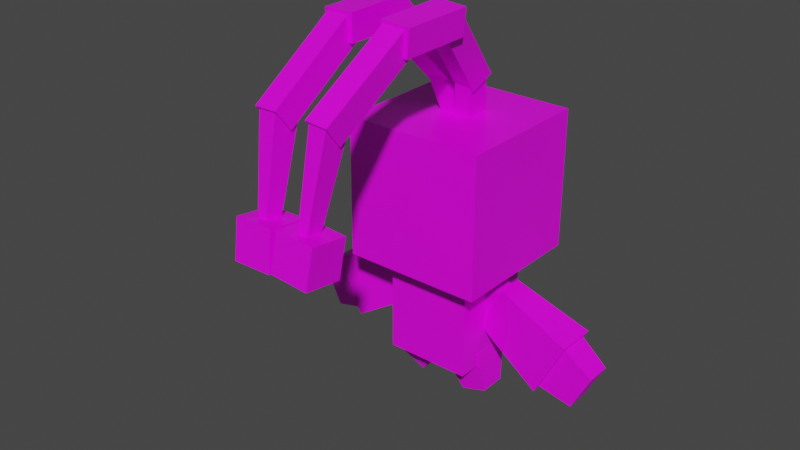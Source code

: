 # Source: manaphy.blend  (saved by Blender 2.81.16; exported with 4.5.12 LTS)
import bpy
from mathutils import Matrix  # noqa: F401  (used for matrix-valued properties, if any)

bpy.ops.wm.read_factory_settings(use_empty=True)
scene = bpy.context.scene
scene.name = 'Scene'

# ---- collections
col_collection = bpy.data.collections.new('Collection'); scene.collection.children.link(col_collection)

# ---- images (referenced by path relative to the original .blend; pixels are not part of the script)
import os
ASSET_DIR = os.environ.get("B2B_ASSET_DIR", "")  # directory of the original .blend (textures are referenced by path, not embedded)
HERE = os.path.dirname(os.path.abspath(__file__))  # packed textures are extracted next to this script under _unpacked/

def load_image(name, relpath, width, height, colorspace="sRGB"):
    """Load a texture the original file referenced (path relative to the .blend, or extracted next to this script)."""
    p = next((c for c in (os.path.join(HERE, relpath), os.path.join(ASSET_DIR, relpath)) if relpath and os.path.exists(c)), "")
    if p:
        img = bpy.data.images.load(p, check_existing=True)
        img.name = name
    else:  # same state as the original file: an image datablock whose file is absent (Cycles renders it pink)
        img = bpy.data.images.new(name, width, height)
        img.source = "FILE"
        img.filepath = "//" + (relpath or name)
    img.colorspace_settings.name = colorspace
    return img
img_manaphy_png = load_image('Manaphy.png', 'Manaphy.png', 1024, 1024, 'sRGB')
img_manaphy_eyes_png = load_image('Manaphy Eyes.png', 'manaphy_eyes.png', 1024, 1024, 'sRGB')

# ---- materials (node trees are filled in below, after node groups)
mat_manaphy = bpy.data.materials.new('Manaphy')
mat_manaphy.alpha_threshold = 0.0
mat_manaphy.use_transparent_shadow = False
mat_manaphy.line_color = (0.0, 0.0, 0.0, 1.0)
mat_manaphy_eyes = bpy.data.materials.new('Manaphy Eyes')
mat_manaphy_eyes.use_transparent_shadow = False

# ---- material node trees
mat_manaphy.use_nodes = True; mat_manaphy.node_tree.nodes.clear()
_N = mat_manaphy.node_tree.nodes; _L = mat_manaphy.node_tree.links
n0 = _N.new('ShaderNodeOutputMaterial'); n0.name = 'Material Output'; n0.location = (300, 300)
n1 = _N.new('ShaderNodeBsdfPrincipled'); n1.name = 'Principled BSDF'; n1.location = (10, 300)
n1.distribution = 'GGX'
n1.subsurface_method = 'BURLEY'
n1.inputs[2].default_value = 0.4
n1.inputs[3].default_value = 1.45
n1.inputs[27].default_value = (0.0, 0.0, 0.0, 1.0)
n1.inputs[28].default_value = 1.0
n2 = _N.new('ShaderNodeTexImage'); n2.name = 'Image Texture'; n2.location = (-280, 280)
n2.image = img_manaphy_png
n2.interpolation = 'Closest'
_L.new(n1.outputs[0], n0.inputs[0])
_L.new(n2.outputs[0], n1.inputs[0])
n0.is_active_output = True
mat_manaphy_eyes.use_nodes = True; mat_manaphy_eyes.node_tree.nodes.clear()
_N = mat_manaphy_eyes.node_tree.nodes; _L = mat_manaphy_eyes.node_tree.links
n0 = _N.new('ShaderNodeOutputMaterial'); n0.name = 'Material Output'; n0.location = (300, 300)
n1 = _N.new('ShaderNodeBsdfPrincipled'); n1.name = 'Principled BSDF'; n1.location = (10, 300)
n1.distribution = 'GGX'
n1.subsurface_method = 'BURLEY'
n1.inputs[3].default_value = 1.45
n1.inputs[27].default_value = (0.0, 0.0, 0.0, 1.0)
n1.inputs[28].default_value = 1.0
n2 = _N.new('ShaderNodeTexImage'); n2.name = 'Image Texture'; n2.location = (-280, 280)
n2.image = img_manaphy_eyes_png
n2.interpolation = 'Closest'
_L.new(n1.outputs[0], n0.inputs[0])
_L.new(n2.outputs[0], n1.inputs[0])
n0.is_active_output = True

# ---- world
world_world = bpy.data.worlds.new('World'); scene.world = world_world
world_world.use_nodes = True; world_world.node_tree.nodes.clear()
_N = world_world.node_tree.nodes; _L = world_world.node_tree.links
n0 = _N.new('ShaderNodeOutputWorld'); n0.name = 'World Output'; n0.location = (300, 300)
n1 = _N.new('ShaderNodeBackground'); n1.name = 'Background'; n1.location = (10, 300)
n1.inputs[0].default_value = (0.05088, 0.05088, 0.05088, 1.0)
_L.new(n1.outputs[0], n0.inputs[0])
n0.is_active_output = True
world_world.color = (0.05088, 0.05088, 0.05088)
world_world.use_sun_shadow = False
world_world.sun_shadow_jitter_overblur = 0.0

# ---- meshes
me_body = bpy.data.meshes.new('Body')
me_body.from_pydata([(0.2443, -0.2443, -0.2443), (0.2443, -0.2443, 0.2443), (-0.2443, -0.2443, -0.2443), (-0.2443, -0.2443, 0.2443), (0.2443, 0.2443, -0.2443), (0.2443, 0.2443, 0.2443), (-0.2443, 0.2443, -0.2443), (-0.2443, 0.2443, 0.2443), (0.05288, 0.2113, 0.001572), (0.05288, 0.2113, 0.1827), (-0.05288, 0.2113, 0.001572), (-0.05288, 0.2113, 0.1827), (0.05288, 0.2761, 0.001572), (0.05288, 0.2761, 0.1827), (-0.05288, 0.2761, 0.001572), (-0.05288, 0.2761, 0.1827), (0.2354, -0.2354, 0.2317), (0.1504, -0.1504, 0.3743), (-0.2354, -0.2354, 0.2317), (-0.1504, -0.1504, 0.3743), (0.2354, 0.2354, 0.2317), (0.1504, 0.1504, 0.3743), (-0.2354, 0.2354, 0.2317), (-0.1504, 0.1504, 0.3743), (0.02331, 0.2295, -0.1194), (0.02331, 0.2295, -0.04989), (-0.02331, 0.2295, -0.1194), (-0.02331, 0.2295, -0.04989), (0.02331, 0.258, -0.1194), (0.02331, 0.258, -0.04989), (-0.02331, 0.258, -0.1194), (-0.02331, 0.258, -0.04989)], [], [(0, 1, 3, 2), (2, 3, 7, 6), (6, 7, 5, 4), (4, 5, 1, 0), (2, 6, 4, 0), (7, 3, 1, 5), (8, 9, 11, 10), (10, 11, 15, 14), (14, 15, 13, 12), (12, 13, 9, 8), (10, 14, 12, 8), (15, 11, 9, 13), (16, 17, 19, 18), (18, 19, 23, 22), (22, 23, 21, 20), (20, 21, 17, 16), (18, 22, 20, 16), (23, 19, 17, 21), (24, 25, 27, 26), (26, 27, 31, 30), (30, 31, 29, 28), (28, 29, 25, 24), (26, 30, 28, 24), (31, 27, 25, 29)])
_uv = me_body.uv_layers.new(name='UVMap')
_uv.uv.foreach_set('vector', [0.8116, 0.08064, 0.8626, 0.08064, 0.8626, 0.1316, 0.8116, 0.1316, 0.8116, 0.1316, 0.8626, 0.1316, 0.8626, 0.1826, 0.8116, 0.1826, 0.8116, 0.1826, 0.8626, 0.1826, 0.8626, 0.2335, 0.8116, 0.2335, 0.8116, 0.2335, 0.8626, 0.2335, 0.8626, 0.2845, 0.8116, 0.2845, 0.7607, 0.1826, 0.8116, 0.1826, 0.8116, 0.2335, 0.7607, 0.2335, 0.8626, 0.1826, 0.9136, 0.1826, 0.9136, 0.2335, 0.8626, 0.2335, 0.375, 0.0, 0.625, 0.0, 0.625, 0.25, 0.375, 0.25, 0.4488, 0.1195, 0.566, 0.1195, 0.566, 0.2367, 0.4488, 0.2367, 0.5928, 0.07585, 0.5933, 0.3239, 0.4269, 0.3242, 0.4264, 0.07615, 0.4385, 0.1196, 0.5664, 0.1196, 0.5664, 0.2475, 0.4385, 0.2475, 0.4506, 0.1267, 0.4776, 0.1267, 0.4776, 0.1537, 0.4506, 0.1537, 0.5275, 0.3047, 0.529, 0.245, 0.5886, 0.2465, 0.5872, 0.3061, 0.8116, 0.08064, 0.8626, 0.08064, 0.8626, 0.1316, 0.8116, 0.1316, 0.8116, 0.1316, 0.8626, 0.1316, 0.8626, 0.1826, 0.8116, 0.1826, 0.8116, 0.1826, 0.8626, 0.1826, 0.8626, 0.2335, 0.8116, 0.2335, 0.8116, 0.2335, 0.8626, 0.2335, 0.8626, 0.2845, 0.8116, 0.2845, 0.7607, 0.1826, 0.8116, 0.1826, 0.8116, 0.2335, 0.7607, 0.2335, 0.8626, 0.1826, 0.9136, 0.1826, 0.9136, 0.2335, 0.8626, 0.2335, 0.224, 0.07948, 0.2642, 0.07948, 0.2642, 0.1196, 0.224, 0.1196, 0.2359, 0.09867, 0.2547, 0.09867, 0.2547, 0.1175, 0.2359, 0.1175, 0.259, 0.09166, 0.2591, 0.1315, 0.2323, 0.1315, 0.2323, 0.0917, 0.2342, 0.09868, 0.2547, 0.09868, 0.2547, 0.1192, 0.2342, 0.1192, 0.2361, 0.09982, 0.2405, 0.09982, 0.2405, 0.1042, 0.2361, 0.1042, 0.2485, 0.1284, 0.2487, 0.1188, 0.2583, 0.1191, 0.2581, 0.1286])
me_body.materials.append(mat_manaphy)
me_body.use_remesh_fix_poles = True
me_body.use_remesh_preserve_attributes = False
me_body.use_mirror_vertex_groups = False
me_body.update()
me_left_arm = bpy.data.meshes.new('Left Arm')
me_left_arm.from_pydata([(0.04917, -0.06214, -0.09723), (-0.04917, -0.06214, 0.09723), (-0.2029, -0.06214, -0.2247), (-0.3012, -0.06214, -0.03024), (0.04917, 0.06214, -0.09723), (-0.04917, 0.06214, 0.09723), (-0.2029, 0.06214, -0.2247), (-0.3012, 0.06214, -0.03024), (-0.08066, -0.06928, -0.2029), (-0.2112, -0.06928, 0.05528), (-0.469, -0.1099, -0.4448), (-0.6362, -0.1099, -0.1142), (-0.08066, 0.0803, -0.2029), (-0.2112, 0.0803, 0.05528), (-0.469, 0.1209, -0.4448), (-0.6362, 0.1209, -0.1142), (-0.443, -0.08088, -0.4113), (-0.5938, -0.08088, -0.1131), (-0.6715, -0.06822, -0.4722), (-0.7784, -0.06822, -0.261), (-0.443, 0.0919, -0.4113), (-0.5938, 0.0919, -0.1131), (-0.6715, 0.07924, -0.4722), (-0.7784, 0.07924, -0.261)], [], [(0, 1, 3, 2), (2, 3, 7, 6), (6, 7, 5, 4), (4, 5, 1, 0), (2, 6, 4, 0), (7, 3, 1, 5), (8, 9, 11, 10), (10, 11, 15, 14), (14, 15, 13, 12), (12, 13, 9, 8), (10, 14, 12, 8), (15, 11, 9, 13), (16, 17, 19, 18), (18, 19, 23, 22), (22, 23, 21, 20), (20, 21, 17, 16), (18, 22, 20, 16), (23, 19, 17, 21)])
_uv = me_left_arm.uv_layers.new(name='UVMap')
_uv.uv.foreach_set('vector', [0.7823, 0.1279, 0.7936, 0.1279, 0.7936, 0.1393, 0.7823, 0.1393, 0.7823, 0.1393, 0.7936, 0.1393, 0.7936, 0.1506, 0.7823, 0.1506, 0.7823, 0.1506, 0.7936, 0.1506, 0.7936, 0.1619, 0.7823, 0.1619, 0.7823, 0.1619, 0.7936, 0.1619, 0.7936, 0.1732, 0.7823, 0.1732, 0.7709, 0.1506, 0.7823, 0.1506, 0.7823, 0.1619, 0.7709, 0.1619, 0.7936, 0.1506, 0.8049, 0.1506, 0.8049, 0.1619, 0.7936, 0.1619, 0.7823, 0.1279, 0.7936, 0.1279, 0.7936, 0.1393, 0.7823, 0.1393, 0.7823, 0.1393, 0.7936, 0.1393, 0.7936, 0.1506, 0.7823, 0.1506, 0.7823, 0.1506, 0.7936, 0.1506, 0.7936, 0.1619, 0.7823, 0.1619, 0.7823, 0.1619, 0.7936, 0.1619, 0.7936, 0.1732, 0.7823, 0.1732, 0.7709, 0.1506, 0.7823, 0.1506, 0.7823, 0.1619, 0.7709, 0.1619, 0.7936, 0.1506, 0.8049, 0.1506, 0.8049, 0.1619, 0.7936, 0.1619, 0.7823, 0.1279, 0.7936, 0.1279, 0.7936, 0.1393, 0.7823, 0.1393, 0.7823, 0.1393, 0.7936, 0.1393, 0.7936, 0.1506, 0.7823, 0.1506, 0.7823, 0.1506, 0.7936, 0.1506, 0.7936, 0.1619, 0.7823, 0.1619, 0.7823, 0.1619, 0.7936, 0.1619, 0.7936, 0.1732, 0.7823, 0.1732, 0.7709, 0.1506, 0.7823, 0.1506, 0.7823, 0.1619, 0.7709, 0.1619, 0.7936, 0.1506, 0.8049, 0.1506, 0.8049, 0.1619, 0.7936, 0.1619])
me_left_arm.materials.append(mat_manaphy)
me_left_arm.use_remesh_fix_poles = True
me_left_arm.use_remesh_preserve_attributes = False
me_left_arm.use_mirror_vertex_groups = False
me_left_arm.update()
me_right_arm = bpy.data.meshes.new('Right Arm')
me_right_arm.from_pydata([(0.04902, -0.06214, 0.0973), (-0.04902, -0.06214, -0.0973), (0.3013, -0.06214, -0.02978), (0.2032, -0.06214, -0.2244), (0.04902, 0.06214, 0.0973), (-0.04902, 0.06214, -0.0973), (0.3013, 0.06214, -0.02978), (0.2032, 0.06214, -0.2244), (0.2111, -0.06928, 0.0556), (0.08097, -0.06928, -0.2028), (0.6364, -0.1099, -0.1132), (0.4697, -0.1099, -0.444), (0.2111, 0.0803, 0.0556), (0.08097, 0.0803, -0.2028), (0.6364, 0.1209, -0.1132), (0.4697, 0.1209, -0.444), (0.594, -0.08088, -0.1122), (0.4436, -0.08088, -0.4106), (0.7788, -0.06822, -0.2598), (0.6722, -0.06822, -0.4712), (0.594, 0.0919, -0.1122), (0.4436, 0.0919, -0.4106), (0.7788, 0.07924, -0.2598), (0.6722, 0.07924, -0.4712)], [], [(0, 1, 3, 2), (2, 3, 7, 6), (6, 7, 5, 4), (4, 5, 1, 0), (2, 6, 4, 0), (7, 3, 1, 5), (8, 9, 11, 10), (10, 11, 15, 14), (14, 15, 13, 12), (12, 13, 9, 8), (10, 14, 12, 8), (15, 11, 9, 13), (16, 17, 19, 18), (18, 19, 23, 22), (22, 23, 21, 20), (20, 21, 17, 16), (18, 22, 20, 16), (23, 19, 17, 21)])
_uv = me_right_arm.uv_layers.new(name='UVMap')
_uv.uv.foreach_set('vector', [0.7939, 0.1106, 0.8459, 0.1106, 0.8459, 0.1626, 0.7939, 0.1626, 0.7939, 0.1626, 0.8459, 0.1626, 0.8459, 0.2145, 0.7939, 0.2145, 0.7939, 0.2145, 0.8459, 0.2145, 0.8459, 0.2665, 0.7939, 0.2665, 0.7939, 0.2665, 0.8459, 0.2665, 0.8459, 0.3185, 0.7939, 0.3185, 0.7419, 0.2145, 0.7939, 0.2145, 0.7939, 0.2665, 0.7419, 0.2665, 0.8459, 0.2145, 0.8979, 0.2145, 0.8979, 0.2665, 0.8459, 0.2665, 0.7939, 0.1106, 0.8459, 0.1106, 0.8459, 0.1626, 0.7939, 0.1626, 0.7939, 0.1626, 0.8459, 0.1626, 0.8459, 0.2145, 0.7939, 0.2145, 0.7939, 0.2145, 0.8459, 0.2145, 0.8459, 0.2665, 0.7939, 0.2665, 0.7939, 0.2665, 0.8459, 0.2665, 0.8459, 0.3185, 0.7939, 0.3185, 0.7419, 0.2145, 0.7939, 0.2145, 0.7939, 0.2665, 0.7419, 0.2665, 0.8459, 0.2145, 0.8979, 0.2145, 0.8979, 0.2665, 0.8459, 0.2665, 0.7939, 0.1106, 0.8459, 0.1106, 0.8459, 0.1626, 0.7939, 0.1626, 0.7939, 0.1626, 0.8459, 0.1626, 0.8459, 0.2145, 0.7939, 0.2145, 0.7939, 0.2145, 0.8459, 0.2145, 0.8459, 0.2665, 0.7939, 0.2665, 0.7939, 0.2665, 0.8459, 0.2665, 0.8459, 0.3185, 0.7939, 0.3185, 0.7419, 0.2145, 0.7939, 0.2145, 0.7939, 0.2665, 0.7419, 0.2665, 0.8459, 0.2145, 0.8979, 0.2145, 0.8979, 0.2665, 0.8459, 0.2665])
me_right_arm.materials.append(mat_manaphy)
me_right_arm.use_remesh_fix_poles = True
me_right_arm.use_remesh_preserve_attributes = False
me_right_arm.use_mirror_vertex_groups = False
me_right_arm.update()
me_head = bpy.data.meshes.new('Head')
me_head.from_pydata([(0.396, -0.396, 2.913e-08), (0.396, -0.396, 0.792), (-0.396, -0.396, 2.913e-08), (-0.396, -0.396, 0.792), (0.396, 0.396, 2.913e-08), (0.396, 0.396, 0.792), (-0.396, 0.396, 2.913e-08), (-0.396, 0.396, 0.792)], [], [(0, 1, 3, 2), (2, 3, 7, 6), (6, 7, 5, 4), (4, 5, 1, 0), (2, 6, 4, 0), (7, 3, 1, 5)])
_uv = me_head.uv_layers.new(name='UVMap')
_uv.uv.foreach_set('vector', [0.7856, 0.1043, 0.8493, 0.1043, 0.8493, 0.168, 0.7856, 0.168, 0.7856, 0.168, 0.8493, 0.168, 0.8493, 0.2318, 0.7856, 0.2318, 0.8568, 0.3327, 0.8567, 0.9947, 0.1432, 0.9946, 0.1433, 0.3326, 0.7856, 0.2955, 0.8493, 0.2955, 0.8493, 0.3593, 0.7856, 0.3593, 0.7218, 0.2318, 0.7856, 0.2318, 0.7856, 0.2955, 0.7218, 0.2955, 0.8493, 0.2318, 0.9131, 0.2318, 0.9131, 0.2955, 0.8493, 0.2955])
me_head.materials.append(mat_manaphy)
me_head.use_remesh_fix_poles = True
me_head.use_remesh_preserve_attributes = False
me_head.use_mirror_vertex_groups = False
me_head.update()
me_eyes = bpy.data.meshes.new('Eyes')
me_eyes.from_pydata([(0.279, 0.2956, 0.5319), (0.3368, 0.2956, 0.8196), (0.1111, 0.2956, 0.5656), (0.1689, 0.2956, 0.8534), (0.279, 0.4123, 0.5319), (0.3368, 0.4123, 0.8196), (0.1111, 0.4123, 0.5656), (0.1689, 0.4123, 0.8534), (-0.118, 0.2956, 0.5576), (-0.1685, 0.2956, 0.8467), (-0.2867, 0.2956, 0.5281), (-0.3371, 0.2956, 0.8173), (-0.118, 0.4123, 0.5576), (-0.1685, 0.4123, 0.8467), (-0.2867, 0.4123, 0.5281), (-0.3371, 0.4123, 0.8173)], [], [(0, 1, 3, 2), (2, 3, 7, 6), (6, 7, 5, 4), (4, 5, 1, 0), (2, 6, 4, 0), (7, 3, 1, 5), (8, 9, 11, 10), (10, 11, 15, 14), (14, 15, 13, 12), (12, 13, 9, 8), (10, 14, 12, 8), (15, 11, 9, 13)])
_uv = me_eyes.uv_layers.new(name='UVMap')
_uv.uv.foreach_set('vector', [0.375, 0.0, 0.625, 0.0, 0.625, 0.25, 0.375, 0.25, 0.375, 0.25, 0.625, 0.25, 0.625, 0.5, 0.375, 0.5, 0.3311, 0.009897, 0.3311, 1.01, 0.03943, 1.01, 0.03943, 0.009897, 0.375, 0.75, 0.625, 0.75, 0.625, 1.0, 0.375, 1.0, 0.125, 0.5, 0.375, 0.5, 0.375, 0.75, 0.125, 0.75, 0.625, 0.5, 0.875, 0.5, 0.875, 0.75, 0.625, 0.75, 0.375, 0.0, 0.625, 0.0, 0.625, 0.25, 0.375, 0.25, 0.375, 0.25, 0.625, 0.25, 0.625, 0.5, 0.375, 0.5, 0.04435, 5.4e-05, 0.04435, 0.9999, 0.336, 0.9999, 0.336, 5.454e-05, 0.375, 0.75, 0.625, 0.75, 0.625, 1.0, 0.375, 1.0, 0.125, 0.5, 0.375, 0.5, 0.375, 0.75, 0.125, 0.75, 0.625, 0.5, 0.875, 0.5, 0.875, 0.75, 0.625, 0.75])
me_eyes.materials.append(mat_manaphy_eyes)
me_eyes.use_remesh_fix_poles = True
me_eyes.use_remesh_preserve_attributes = False
me_eyes.use_mirror_vertex_groups = False
me_eyes.update()
me_left_top_hair = bpy.data.meshes.new('Left Top Hair')
me_left_top_hair.from_pydata([(-0.09924, -0.02927, 0.2941), (-0.04565, 0.06913, -0.005283), (-0.008941, -0.02927, 0.3102), (0.04465, 0.06913, 0.01088), (-0.09824, -0.1675, 0.2885), (-0.04465, -0.06913, -0.01088), (-0.007939, -0.1675, 0.3046), (0.04565, -0.06913, 0.005283), (0.02007, -0.1327, 0.2474), (-0.05453, -0.5105, 0.6641), (-0.1025, -0.1327, 0.2254), (-0.1771, -0.5105, 0.6421), (0.007742, -0.01159, 0.3098), (-0.06686, -0.3894, 0.7265), (-0.1149, -0.01159, 0.2878), (-0.1895, -0.3894, 0.7045), (-0.03352, -0.3784, 0.588), (-0.0334, -0.7805, 0.5825), (-0.1959, -0.3784, 0.5845), (-0.1958, -0.7805, 0.5789), (-0.03668, -0.3746, 0.7317), (-0.03655, -0.7767, 0.7261), (-0.1991, -0.3746, 0.7282), (-0.1989, -0.7767, 0.7226)], [], [(5, 1, 3, 7), (5, 4, 0, 1), (7, 6, 4, 5), (3, 2, 6, 7), (0, 4, 6, 2), (1, 0, 2, 3), (15, 11, 9, 13), (10, 11, 15, 14), (10, 14, 12, 8), (12, 13, 9, 8), (14, 15, 13, 12), (8, 9, 11, 10), (23, 19, 17, 21), (18, 19, 23, 22), (18, 22, 20, 16), (20, 21, 17, 16), (22, 23, 21, 20), (16, 17, 19, 18)])
_uv = me_left_top_hair.uv_layers.new(name='UVMap')
_uv.uv.foreach_set('vector', [0.8527, 0.137, 0.8688, 0.137, 0.8688, 0.1531, 0.8527, 0.1531, 0.8688, 0.1209, 0.8849, 0.1209, 0.8849, 0.137, 0.8688, 0.137, 0.8688, 0.1048, 0.8849, 0.1048, 0.8849, 0.1209, 0.8688, 0.1209, 0.8688, 0.1531, 0.8849, 0.1531, 0.8849, 0.1692, 0.8688, 0.1692, 0.8849, 0.137, 0.901, 0.137, 0.901, 0.1531, 0.8849, 0.1531, 0.8868, 0.1625, 0.8868, 0.3298, 0.7064, 0.3298, 0.7065, 0.1625, 0.8849, 0.137, 0.901, 0.137, 0.901, 0.1531, 0.8849, 0.1531, 0.8688, 0.1209, 0.8849, 0.1209, 0.8849, 0.137, 0.8688, 0.137, 0.8527, 0.137, 0.8688, 0.137, 0.8688, 0.1531, 0.8527, 0.1531, 0.8688, 0.1531, 0.8849, 0.1531, 0.8849, 0.1692, 0.8688, 0.1692, 0.8868, 0.1625, 0.8868, 0.3298, 0.7064, 0.3298, 0.7065, 0.1625, 0.8688, 0.1048, 0.8849, 0.1048, 0.8849, 0.1209, 0.8688, 0.1209, 0.8849, 0.137, 0.901, 0.137, 0.901, 0.1531, 0.8849, 0.1531, 0.8688, 0.1209, 0.8849, 0.1209, 0.8849, 0.137, 0.8688, 0.137, 0.8527, 0.137, 0.8688, 0.137, 0.8688, 0.1531, 0.8527, 0.1531, 0.8688, 0.1531, 0.8849, 0.1531, 0.8849, 0.1692, 0.8688, 0.1692, 0.8868, 0.1625, 0.8868, 0.3298, 0.7064, 0.3298, 0.7065, 0.1625, 0.8688, 0.1048, 0.8849, 0.1048, 0.8849, 0.1209, 0.8688, 0.1209])
me_left_top_hair.materials.append(mat_manaphy)
me_left_top_hair.use_remesh_fix_poles = True
me_left_top_hair.use_remesh_preserve_attributes = False
me_left_top_hair.use_mirror_vertex_groups = False
me_left_top_hair.update()
me_left_bot_hair = bpy.data.meshes.new('Left Bot Hair')
me_left_bot_hair.from_pydata([(0.06231, 0.04596, -0.05505), (0.06919, -0.4309, -0.3686), (-0.05984, 0.04596, -0.05773), (-0.05296, -0.4309, -0.3713), (0.05984, -0.04596, 0.05773), (0.06672, -0.5228, -0.2559), (-0.06231, -0.04596, 0.05505), (-0.05544, -0.5228, -0.2585), (0.05484, -0.356, -0.273), (0.04395, -0.4993, -0.7885), (-0.04275, -0.356, -0.2751), (-0.009274, -0.4993, -0.7896), (0.05453, -0.5091, -0.2587), (0.04407, -0.5944, -0.794), (-0.04306, -0.5091, -0.2609), (-0.009153, -0.5944, -0.7951), (0.1359, -0.6788, -0.9629), (0.1312, -0.6471, -0.7484), (-0.08093, -0.6788, -0.9677), (-0.08564, -0.6471, -0.7532), (0.1366, -0.4643, -0.9946), (0.1319, -0.4326, -0.7801), (-0.08024, -0.4643, -0.9994), (-0.08494, -0.4326, -0.7848)], [], [(7, 3, 1, 5), (2, 3, 7, 6), (2, 6, 4, 0), (4, 5, 1, 0), (6, 7, 5, 4), (0, 1, 3, 2), (15, 11, 9, 13), (10, 11, 15, 14), (10, 14, 12, 8), (12, 13, 9, 8), (14, 15, 13, 12), (8, 9, 11, 10), (16, 17, 19, 18), (18, 19, 23, 22), (22, 23, 21, 20), (20, 21, 17, 16), (18, 22, 20, 16), (23, 19, 17, 21)])
_uv = me_left_bot_hair.uv_layers.new(name='UVMap')
_uv.uv.foreach_set('vector', [0.8893, 0.1593, 0.8995, 0.1593, 0.8995, 0.1695, 0.8893, 0.1695, 0.8792, 0.1492, 0.8893, 0.1492, 0.8893, 0.1593, 0.8792, 0.1593, 0.869, 0.1593, 0.8792, 0.1593, 0.8792, 0.1695, 0.869, 0.1695, 0.8792, 0.1695, 0.8893, 0.1695, 0.8893, 0.1796, 0.8792, 0.1796, 0.8905, 0.1754, 0.8905, 0.2808, 0.7769, 0.2808, 0.7769, 0.1754, 0.8792, 0.139, 0.8893, 0.139, 0.8893, 0.1492, 0.8792, 0.1492, 0.8893, 0.1593, 0.8995, 0.1593, 0.8995, 0.1695, 0.8893, 0.1695, 0.8792, 0.1492, 0.8893, 0.1492, 0.8893, 0.1593, 0.8792, 0.1593, 0.869, 0.1593, 0.8792, 0.1593, 0.8792, 0.1695, 0.869, 0.1695, 0.8792, 0.1695, 0.8893, 0.1695, 0.8893, 0.1796, 0.8792, 0.1796, 0.8905, 0.1754, 0.8905, 0.2808, 0.7769, 0.2808, 0.7769, 0.1754, 0.8792, 0.139, 0.8893, 0.139, 0.8893, 0.1492, 0.8792, 0.1492, 0.8792, 0.139, 0.8893, 0.139, 0.8893, 0.1492, 0.8792, 0.1492, 0.8792, 0.1492, 0.8893, 0.1492, 0.8893, 0.1593, 0.8792, 0.1593, 0.8905, 0.1754, 0.8905, 0.2808, 0.7769, 0.2808, 0.7769, 0.1754, 0.8792, 0.1695, 0.8893, 0.1695, 0.8893, 0.1796, 0.8792, 0.1796, 0.869, 0.1593, 0.8792, 0.1593, 0.8792, 0.1695, 0.869, 0.1695, 0.8893, 0.1593, 0.8995, 0.1593, 0.8995, 0.1695, 0.8893, 0.1695])
me_left_bot_hair.materials.append(mat_manaphy)
me_left_bot_hair.use_remesh_fix_poles = True
me_left_bot_hair.use_remesh_preserve_attributes = False
me_left_bot_hair.use_mirror_vertex_groups = False
me_left_bot_hair.update()
me_right_top_hair = bpy.data.meshes.new('Right Top Hair')
me_right_top_hair.from_pydata([(0.01967, -0.02927, 0.3097), (-0.04424, 0.06913, 0.01242), (0.1094, -0.02927, 0.2905), (0.04544, 0.06913, -0.006859), (0.01848, -0.1675, 0.3042), (-0.04544, -0.06913, 0.006859), (0.1082, -0.1675, 0.2849), (0.04424, -0.06913, -0.01242), (0.1124, -0.1327, 0.2213), (0.2013, -0.5105, 0.6352), (-0.009402, -0.1327, 0.2475), (0.07957, -0.5105, 0.6613), (0.1271, -0.01159, 0.2897), (0.216, -0.3894, 0.7036), (0.005303, -0.01159, 0.3159), (0.09428, -0.3894, 0.7297), (0.2202, -0.3784, 0.5815), (0.2198, -0.7805, 0.576), (0.05824, -0.3784, 0.594), (0.05782, -0.7805, 0.5884), (0.2312, -0.3746, 0.7248), (0.2308, -0.7767, 0.7193), (0.06927, -0.3746, 0.7373), (0.06884, -0.7767, 0.7317)], [], [(5, 1, 3, 7), (5, 4, 0, 1), (7, 6, 4, 5), (3, 2, 6, 7), (0, 4, 6, 2), (1, 0, 2, 3), (15, 11, 9, 13), (10, 11, 15, 14), (10, 14, 12, 8), (12, 13, 9, 8), (14, 15, 13, 12), (8, 9, 11, 10), (23, 19, 17, 21), (18, 19, 23, 22), (18, 22, 20, 16), (20, 21, 17, 16), (22, 23, 21, 20), (16, 17, 19, 18)])
_uv = me_right_top_hair.uv_layers.new(name='UVMap')
_uv.uv.foreach_set('vector', [0.8422, 0.1221, 0.8524, 0.1221, 0.8524, 0.1323, 0.8422, 0.1323, 0.8524, 0.1119, 0.8626, 0.1119, 0.8626, 0.1221, 0.8524, 0.1221, 0.8524, 0.1017, 0.8626, 0.1017, 0.8626, 0.1119, 0.8524, 0.1119, 0.8524, 0.1323, 0.8626, 0.1323, 0.8626, 0.1425, 0.8524, 0.1425, 0.8626, 0.1221, 0.8728, 0.1221, 0.8728, 0.1323, 0.8626, 0.1323, 0.8638, 0.1383, 0.8638, 0.2443, 0.7495, 0.2443, 0.7495, 0.1382, 0.8626, 0.1221, 0.8728, 0.1221, 0.8728, 0.1323, 0.8626, 0.1323, 0.8524, 0.1119, 0.8626, 0.1119, 0.8626, 0.1221, 0.8524, 0.1221, 0.8422, 0.1221, 0.8524, 0.1221, 0.8524, 0.1323, 0.8422, 0.1323, 0.8524, 0.1323, 0.8626, 0.1323, 0.8626, 0.1425, 0.8524, 0.1425, 0.8638, 0.1383, 0.8638, 0.2443, 0.7495, 0.2443, 0.7495, 0.1382, 0.8524, 0.1017, 0.8626, 0.1017, 0.8626, 0.1119, 0.8524, 0.1119, 0.8626, 0.1221, 0.8728, 0.1221, 0.8728, 0.1323, 0.8626, 0.1323, 0.8524, 0.1119, 0.8626, 0.1119, 0.8626, 0.1221, 0.8524, 0.1221, 0.8422, 0.1221, 0.8524, 0.1221, 0.8524, 0.1323, 0.8422, 0.1323, 0.8524, 0.1323, 0.8626, 0.1323, 0.8626, 0.1425, 0.8524, 0.1425, 0.8638, 0.1383, 0.8638, 0.2443, 0.7495, 0.2443, 0.7495, 0.1382, 0.8524, 0.1017, 0.8626, 0.1017, 0.8626, 0.1119, 0.8524, 0.1119])
me_right_top_hair.materials.append(mat_manaphy)
me_right_top_hair.materials.append(mat_manaphy_eyes)
me_right_top_hair.use_remesh_fix_poles = True
me_right_top_hair.use_remesh_preserve_attributes = False
me_right_top_hair.use_mirror_vertex_groups = False
me_right_top_hair.update()
me_right_bot_hair = bpy.data.meshes.new('Right Bot Hair')
me_right_bot_hair.from_pydata([(0.05659, 0.04596, -0.06092), (0.03252, -0.4309, -0.3737), (-0.06524, 0.04596, -0.05155), (-0.0893, -0.4309, -0.3643), (0.06524, -0.04596, 0.05155), (0.04118, -0.5228, -0.2612), (-0.05659, -0.04596, 0.06092), (-0.08065, -0.5228, -0.2518), (0.02767, -0.356, -0.277), (-0.03397, -0.4993, -0.789), (-0.06965, -0.356, -0.2696), (-0.08705, -0.4993, -0.7849), (0.02876, -0.5091, -0.2629), (-0.03439, -0.5944, -0.7945), (-0.06856, -0.5091, -0.2554), (-0.08747, -0.5944, -0.7904), (0.04034, -0.6788, -0.9716), (0.0568, -0.6471, -0.7577), (-0.1759, -0.6788, -0.955), (-0.1594, -0.6471, -0.7411), (0.03791, -0.4643, -1.003), (0.05437, -0.4326, -0.7893), (-0.1783, -0.4643, -0.9866), (-0.1619, -0.4326, -0.7727)], [], [(7, 3, 1, 5), (2, 3, 7, 6), (2, 6, 4, 0), (4, 5, 1, 0), (6, 7, 5, 4), (0, 1, 3, 2), (15, 11, 9, 13), (10, 11, 15, 14), (10, 14, 12, 8), (12, 13, 9, 8), (14, 15, 13, 12), (8, 9, 11, 10), (16, 17, 19, 18), (18, 19, 23, 22), (22, 23, 21, 20), (20, 21, 17, 16), (18, 22, 20, 16), (23, 19, 17, 21)])
_uv = me_right_bot_hair.uv_layers.new(name='UVMap')
_uv.uv.foreach_set('vector', [0.8752, 0.1513, 0.884, 0.1513, 0.884, 0.1601, 0.8752, 0.1601, 0.8664, 0.1425, 0.8752, 0.1425, 0.8752, 0.1513, 0.8664, 0.1513, 0.8576, 0.1513, 0.8664, 0.1513, 0.8664, 0.1601, 0.8576, 0.1601, 0.8664, 0.1601, 0.8752, 0.1601, 0.8752, 0.1689, 0.8664, 0.1689, 0.8762, 0.1652, 0.8762, 0.2566, 0.7777, 0.2566, 0.7777, 0.1652, 0.8664, 0.1337, 0.8752, 0.1337, 0.8752, 0.1425, 0.8664, 0.1425, 0.8752, 0.1513, 0.884, 0.1513, 0.884, 0.1601, 0.8752, 0.1601, 0.8664, 0.1425, 0.8752, 0.1425, 0.8752, 0.1513, 0.8664, 0.1513, 0.8576, 0.1513, 0.8664, 0.1513, 0.8664, 0.1601, 0.8576, 0.1601, 0.8664, 0.1601, 0.8752, 0.1601, 0.8752, 0.1689, 0.8664, 0.1689, 0.8762, 0.1652, 0.8762, 0.2566, 0.7777, 0.2566, 0.7777, 0.1652, 0.8664, 0.1337, 0.8752, 0.1337, 0.8752, 0.1425, 0.8664, 0.1425, 0.8664, 0.1337, 0.8752, 0.1337, 0.8752, 0.1425, 0.8664, 0.1425, 0.8664, 0.1425, 0.8752, 0.1425, 0.8752, 0.1513, 0.8664, 0.1513, 0.8762, 0.1652, 0.8762, 0.2566, 0.7777, 0.2566, 0.7777, 0.1652, 0.8664, 0.1601, 0.8752, 0.1601, 0.8752, 0.1689, 0.8664, 0.1689, 0.8576, 0.1513, 0.8664, 0.1513, 0.8664, 0.1601, 0.8576, 0.1601, 0.8752, 0.1513, 0.884, 0.1513, 0.884, 0.1601, 0.8752, 0.1601])
me_right_bot_hair.materials.append(mat_manaphy)
me_right_bot_hair.use_remesh_fix_poles = True
me_right_bot_hair.use_remesh_preserve_attributes = False
me_right_bot_hair.use_mirror_vertex_groups = False
me_right_bot_hair.update()
me_right_leg = bpy.data.meshes.new('Right Leg')
me_right_leg.from_pydata([(-0.1179, 0.1234, -0.03641), (0.0001097, 0.0761, -0.2583), (0.1179, 0.1234, 0.03641), (0.1455, 0.0761, -0.2134), (-0.1179, -0.1234, -0.03641), (0.0001097, -0.0761, -0.2583), (0.1179, -0.1234, 0.03641), (0.1455, -0.0761, -0.2134)], [], [(5, 1, 3, 7), (5, 4, 0, 1), (7, 6, 4, 5), (3, 2, 6, 7), (0, 4, 6, 2), (1, 0, 2, 3)])
_uv = me_right_leg.uv_layers.new(name='UVMap')
_uv.uv.foreach_set('vector', [0.7607, 0.1826, 0.8116, 0.1826, 0.8116, 0.2335, 0.7607, 0.2335, 0.8116, 0.1316, 0.8626, 0.1316, 0.8626, 0.1826, 0.8116, 0.1826, 0.8116, 0.08064, 0.8626, 0.08064, 0.8626, 0.1316, 0.8116, 0.1316, 0.8116, 0.2335, 0.8626, 0.2335, 0.8626, 0.2845, 0.8116, 0.2845, 0.8626, 0.1826, 0.9136, 0.1826, 0.9136, 0.2335, 0.8626, 0.2335, 0.8116, 0.1826, 0.8626, 0.1826, 0.8626, 0.2335, 0.8116, 0.2335])
me_right_leg.materials.append(mat_manaphy)
me_right_leg.use_remesh_fix_poles = True
me_right_leg.use_remesh_preserve_attributes = False
me_right_leg.use_mirror_vertex_groups = False
me_right_leg.update()
me_left_leg = bpy.data.meshes.new('Left Leg')
me_left_leg.from_pydata([(-0.0264, -0.07904, -0.267), (0.1182, -0.1282, -0.04964), (-0.1722, -0.07904, -0.2058), (-0.1182, -0.1282, 0.04964), (-0.0264, 0.07904, -0.267), (0.1182, 0.1282, -0.04964), (-0.1722, 0.07904, -0.2058), (-0.1182, 0.1282, 0.04964)], [], [(7, 3, 1, 5), (2, 3, 7, 6), (2, 6, 4, 0), (4, 5, 1, 0), (6, 7, 5, 4), (0, 1, 3, 2)])
_uv = me_left_leg.uv_layers.new(name='UVMap')
_uv.uv.foreach_set('vector', [0.8626, 0.1826, 0.9136, 0.1826, 0.9136, 0.2335, 0.8626, 0.2335, 0.8116, 0.1316, 0.8626, 0.1316, 0.8626, 0.1826, 0.8116, 0.1826, 0.7607, 0.1826, 0.8116, 0.1826, 0.8116, 0.2335, 0.7607, 0.2335, 0.8116, 0.2335, 0.8626, 0.2335, 0.8626, 0.2845, 0.8116, 0.2845, 0.8116, 0.1826, 0.8626, 0.1826, 0.8626, 0.2335, 0.8116, 0.2335, 0.8116, 0.08064, 0.8626, 0.08064, 0.8626, 0.1316, 0.8116, 0.1316])
me_left_leg.materials.append(mat_manaphy)
me_left_leg.use_remesh_fix_poles = True
me_left_leg.use_remesh_preserve_attributes = False
me_left_leg.use_mirror_vertex_groups = False
me_left_leg.update()

# ---- objects
ob_body = bpy.data.objects.new('Body', me_body)
ob_left_arm = bpy.data.objects.new('Left Arm', me_left_arm)
ob_right_arm = bpy.data.objects.new('Right Arm', me_right_arm)
ob_head = bpy.data.objects.new('Head', me_head)
ob_eyes = bpy.data.objects.new('Eyes', me_eyes)
ob_left_top_hair = bpy.data.objects.new('Left Top Hair', me_left_top_hair)
ob_left_bot_hair = bpy.data.objects.new('Left Bot Hair', me_left_bot_hair)
ob_right_top_hair = bpy.data.objects.new('Right Top Hair', me_right_top_hair)
ob_right_bot_hair = bpy.data.objects.new('Right Bot Hair', me_right_bot_hair)
ob_right_leg = bpy.data.objects.new('Right Leg', me_right_leg)
ob_left_leg = bpy.data.objects.new('Left Leg', me_left_leg)

# ---- transforms, parenting, visibility, modifiers, constraints
ob_body.location = (0.0, 0.0, 0.476)
ob_body.lineart.crease_threshold = 0.0
ob_left_arm.parent = ob_body
ob_left_arm.matrix_parent_inverse = Matrix(((1.0, -0.0, 0.0, -0.0), (-0.0, 1.0, -0.0, 0.0), (0.0, -0.0, 1.0, -0.476), (-0.0, 0.0, -0.0, 1.0)))
ob_left_arm.location = (-0.146, 0.01159, 0.6644)
ob_left_arm.lineart.crease_threshold = 0.0
ob_right_arm.parent = ob_body
ob_right_arm.matrix_parent_inverse = Matrix(((1.0, -0.0, 0.0, -0.0), (-0.0, 1.0, -0.0, 0.0), (0.0, -0.0, 1.0, -0.476), (-0.0, 0.0, -0.0, 1.0)))
ob_right_arm.location = (0.1339, 0.01159, 0.6638)
ob_right_arm.lineart.crease_threshold = 0.0
ob_head.parent = ob_body
ob_head.matrix_parent_inverse = Matrix(((1.0, -0.0, 0.0, -0.0), (-0.0, 1.0, -0.0, 0.0), (0.0, -0.0, 1.0, -0.476), (-0.0, 0.0, -0.0, 1.0)))
ob_head.location = (0.0, 0.0, 0.8239)
ob_head.lineart.crease_threshold = 0.0
ob_eyes.parent = ob_head
ob_eyes.matrix_parent_inverse = Matrix(((1.0, -0.0, 0.0, -0.0), (-0.0, 1.0, -0.0, 0.0), (0.0, -0.0, 1.0, -0.8239), (-0.0, 0.0, -0.0, 1.0)))
ob_eyes.location = (0.0, 0.0, 0.476)
ob_eyes.lineart.crease_threshold = 0.0
ob_left_top_hair.parent = ob_head
ob_left_top_hair.matrix_parent_inverse = Matrix(((1.0, -0.0, 0.0, -0.0), (-0.0, 1.0, -0.0, 0.0), (0.0, -0.0, 1.0, -0.8239), (-0.0, 0.0, -0.0, 1.0)))
ob_left_top_hair.location = (-0.04134, 0.0624, 1.555)
ob_left_top_hair.lineart.crease_threshold = 0.0
ob_left_bot_hair.parent = ob_left_top_hair
ob_left_bot_hair.matrix_parent_inverse = Matrix(((1.0, -0.0, 0.0, 0.04134), (-0.0, 1.0, -0.0, -0.0624), (0.0, 0.0, 1.0, -1.555), (-0.0, 0.0, -0.0, 1.0)))
ob_left_bot_hair.location = (-0.1614, -0.6716, 2.208)
ob_left_bot_hair.lineart.crease_threshold = 0.0
ob_right_top_hair.parent = ob_head
ob_right_top_hair.matrix_parent_inverse = Matrix(((1.0, -0.0, 0.0, -0.0), (-0.0, 1.0, -0.0, 0.0), (0.0, -0.0, 1.0, -0.8239), (-0.0, 0.0, -0.0, 1.0)))
ob_right_top_hair.location = (0.02157, 0.0624, 1.554)
ob_right_top_hair.lineart.crease_threshold = 0.0
ob_right_bot_hair.parent = ob_right_top_hair
ob_right_bot_hair.matrix_parent_inverse = Matrix(((1.0, -0.0, 0.0, -0.02157), (-0.0, 1.0, -0.0, -0.0624), (0.0, -0.0, 1.0, -1.554), (-0.0, 0.0, -0.0, 1.0)))
ob_right_bot_hair.location = (0.1621, -0.6716, 2.209)
ob_right_bot_hair.lineart.crease_threshold = 0.0
ob_right_leg.parent = ob_body
ob_right_leg.matrix_parent_inverse = Matrix(((1.0, -0.0, 0.0, -0.0), (-0.0, 1.0, -0.0, 0.0), (0.0, -0.0, 1.0, -0.476), (-0.0, 0.0, -0.0, 1.0)))
ob_right_leg.location = (0.1292, 5.647e-09, 0.2744)
ob_right_leg.lineart.crease_threshold = 0.0
ob_left_leg.parent = ob_body
ob_left_leg.matrix_parent_inverse = Matrix(((1.0, -0.0, 0.0, -0.0), (-0.0, 1.0, -0.0, 0.0), (0.0, -0.0, 1.0, -0.476), (-0.0, 0.0, -0.0, 1.0)))
ob_left_leg.location = (-0.1267, -5.539e-09, 0.2938)
ob_left_leg.lineart.crease_threshold = 0.0

# ---- collection membership
col_collection.objects.link(ob_body)
col_collection.objects.link(ob_left_arm)
col_collection.objects.link(ob_right_arm)
col_collection.objects.link(ob_head)
col_collection.objects.link(ob_eyes)
col_collection.objects.link(ob_left_top_hair)
col_collection.objects.link(ob_left_bot_hair)
col_collection.objects.link(ob_right_top_hair)
col_collection.objects.link(ob_right_bot_hair)
col_collection.objects.link(ob_right_leg)
col_collection.objects.link(ob_left_leg)

# ---- scene / render settings (as saved in the file)
scene.frame_start = 1; scene.frame_end = 250; scene.frame_set(1)
scene.render.engine = 'BLENDER_EEVEE_NEXT'
scene.cycles.use_denoising = False
scene.cycles.samples = 128
scene.cycles.sampling_pattern = 'TABULATED_SOBOL'
scene.cycles.use_adaptive_sampling = False
scene.cycles.use_light_tree = False
scene.view_settings.view_transform = 'Filmic'
bpy.context.view_layer.update()

# ---- added for rendering (the .blend has no active camera and no usable light): camera, sun
cam_auto = bpy.data.cameras.new('AutoCamera')
cam_auto.lens = 50.0
cam_auto.sensor_width = 36.0
cam_auto.clip_end = 1000.0
ob_auto_camera = bpy.data.objects.new('AutoCamera', cam_auto)
scene.collection.objects.link(ob_auto_camera)
ob_auto_camera.location = (3.15306, -4.25979, 3.68067)
ob_auto_camera.rotation_euler = (1.09748, -7.21219e-08, 0.694738)
scene.camera = ob_auto_camera
light_auto_sun = bpy.data.lights.new('AutoSun', 'SUN')
light_auto_sun.energy = 3.0
light_auto_sun.angle = 0.0523599
ob_auto_sun = bpy.data.objects.new('AutoSun', light_auto_sun)
scene.collection.objects.link(ob_auto_sun)
ob_auto_sun.rotation_euler = (0.872665, 0.174533, 0.523599)
bpy.context.view_layer.update()
